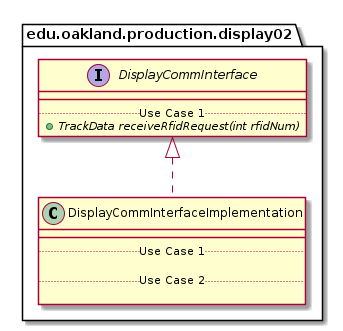

The diagram above was rendered by PlantUML. Its source (embedded in the PNG):
@startuml DisplayCommInterfaceImplementation_DirectDependencies


package edu.oakland.production.display02 {
    class DisplayCommInterfaceImplementation {
        __
        .. Use Case 1 ..

        .. Use Case 2 ..

    }
}



package edu.oakland.production.display02 {
    interface DisplayCommInterface {
        __
        .. Use Case 1 ..
        {abstract} + TrackData receiveRfidRequest(int rfidNum)
    }
}

DisplayCommInterfaceImplementation .up.|> DisplayCommInterface





@enduml